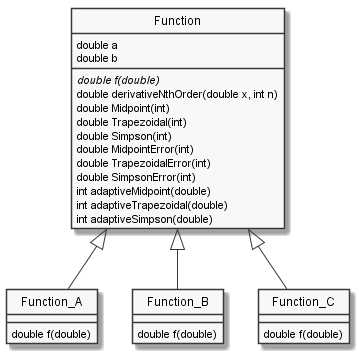

The diagram above was rendered by PlantUML. Its source (embedded in the PNG):
@startuml EX05UML

skinparam classAttributeIconSize 0
skinparam Monochrome true
hide circle

scale 1

Function <|-- Function_A
Function <|-- Function_B
Function <|-- Function_C

class Function
{
	double a
	double b

	
	{abstract} double f(double)
	double derivativeNthOrder(double x, int n)
	double Midpoint(int)
	double Trapezoidal(int)
	double Simpson(int)
	double MidpointError(int)
	double TrapezoidalError(int)
	double SimpsonError(int)
	int adaptiveMidpoint(double)
	int adaptiveTrapezoidal(double)
	int adaptiveSimpson(double)

}


class Function_A
{

	double f(double)

}

class Function_B
{

	double f(double)

}

class Function_C
{

	double f(double)

}

@enduml